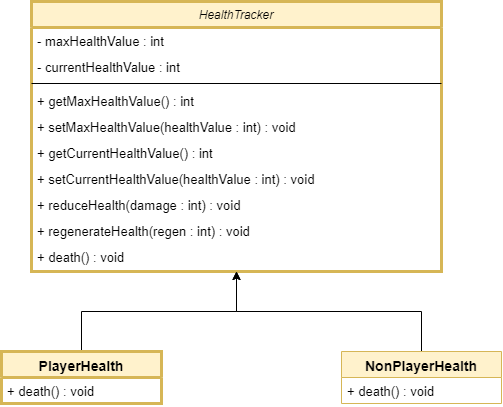

The diagram above was exported from draw.io. Its source (the exported page's mxGraphModel, read from the mxfile embedded in the PNG):
<mxGraphModel dx="846" dy="440" grid="1" gridSize="10" guides="1" tooltips="1" connect="1" arrows="1" fold="1" page="1" pageScale="1" pageWidth="827" pageHeight="1169" math="0" shadow="0">
  <root>
    <mxCell id="WIyWlLk6GJQsqaUBKTNV-0" />
    <mxCell id="WIyWlLk6GJQsqaUBKTNV-1" parent="WIyWlLk6GJQsqaUBKTNV-0" />
    <mxCell id="zkfFHV4jXpPFQw0GAbJ--0" value="HealthTracker" style="swimlane;fontStyle=2;align=center;verticalAlign=top;childLayout=stackLayout;horizontal=1;startSize=26;horizontalStack=0;resizeParent=1;resizeLast=0;collapsible=1;marginBottom=0;rounded=0;shadow=0;strokeWidth=3;fillColor=#fff2cc;strokeColor=#d6b656;" parent="WIyWlLk6GJQsqaUBKTNV-1" vertex="1">
      <mxGeometry x="170" y="60" width="410" height="270" as="geometry">
        <mxRectangle x="230" y="140" width="160" height="26" as="alternateBounds" />
      </mxGeometry>
    </mxCell>
    <mxCell id="zkfFHV4jXpPFQw0GAbJ--1" value="- maxHealthValue : int" style="text;align=left;verticalAlign=top;spacingLeft=4;spacingRight=4;overflow=hidden;rotatable=0;points=[[0,0.5],[1,0.5]];portConstraint=eastwest;fontSize=13;" parent="zkfFHV4jXpPFQw0GAbJ--0" vertex="1">
      <mxGeometry y="26" width="410" height="26" as="geometry" />
    </mxCell>
    <mxCell id="zkfFHV4jXpPFQw0GAbJ--2" value="- currentHealthValue : int" style="text;align=left;verticalAlign=top;spacingLeft=4;spacingRight=4;overflow=hidden;rotatable=0;points=[[0,0.5],[1,0.5]];portConstraint=eastwest;rounded=0;shadow=0;html=0;fontSize=13;" parent="zkfFHV4jXpPFQw0GAbJ--0" vertex="1">
      <mxGeometry y="52" width="410" height="26" as="geometry" />
    </mxCell>
    <mxCell id="zkfFHV4jXpPFQw0GAbJ--4" value="" style="line;html=1;strokeWidth=1;align=left;verticalAlign=middle;spacingTop=-1;spacingLeft=3;spacingRight=3;rotatable=0;labelPosition=right;points=[];portConstraint=eastwest;" parent="zkfFHV4jXpPFQw0GAbJ--0" vertex="1">
      <mxGeometry y="78" width="410" height="8" as="geometry" />
    </mxCell>
    <mxCell id="zkfFHV4jXpPFQw0GAbJ--5" value="+ getMaxHealthValue() : int" style="text;align=left;verticalAlign=top;spacingLeft=4;spacingRight=4;overflow=hidden;rotatable=0;points=[[0,0.5],[1,0.5]];portConstraint=eastwest;fontSize=13;" parent="zkfFHV4jXpPFQw0GAbJ--0" vertex="1">
      <mxGeometry y="86" width="410" height="26" as="geometry" />
    </mxCell>
    <mxCell id="6HfUXy2mQgX8-3BkFJ-8-6" value="+ setMaxHealthValue(healthValue : int) : void" style="text;align=left;verticalAlign=top;spacingLeft=4;spacingRight=4;overflow=hidden;rotatable=0;points=[[0,0.5],[1,0.5]];portConstraint=eastwest;fontSize=13;" parent="zkfFHV4jXpPFQw0GAbJ--0" vertex="1">
      <mxGeometry y="112" width="410" height="26" as="geometry" />
    </mxCell>
    <mxCell id="6HfUXy2mQgX8-3BkFJ-8-9" value="+ getCurrentHealthValue() : int" style="text;align=left;verticalAlign=top;spacingLeft=4;spacingRight=4;overflow=hidden;rotatable=0;points=[[0,0.5],[1,0.5]];portConstraint=eastwest;fontSize=13;" parent="zkfFHV4jXpPFQw0GAbJ--0" vertex="1">
      <mxGeometry y="138" width="410" height="26" as="geometry" />
    </mxCell>
    <mxCell id="6HfUXy2mQgX8-3BkFJ-8-7" value="+ setCurrentHealthValue(healthValue : int) : void" style="text;align=left;verticalAlign=top;spacingLeft=4;spacingRight=4;overflow=hidden;rotatable=0;points=[[0,0.5],[1,0.5]];portConstraint=eastwest;fontSize=13;" parent="zkfFHV4jXpPFQw0GAbJ--0" vertex="1">
      <mxGeometry y="164" width="410" height="26" as="geometry" />
    </mxCell>
    <mxCell id="6HfUXy2mQgX8-3BkFJ-8-8" value="+ reduceHealth(damage : int) : void" style="text;align=left;verticalAlign=top;spacingLeft=4;spacingRight=4;overflow=hidden;rotatable=0;points=[[0,0.5],[1,0.5]];portConstraint=eastwest;fontSize=13;" parent="zkfFHV4jXpPFQw0GAbJ--0" vertex="1">
      <mxGeometry y="190" width="410" height="26" as="geometry" />
    </mxCell>
    <mxCell id="6HfUXy2mQgX8-3BkFJ-8-10" value="+ regenerateHealth(regen : int) : void" style="text;align=left;verticalAlign=top;spacingLeft=4;spacingRight=4;overflow=hidden;rotatable=0;points=[[0,0.5],[1,0.5]];portConstraint=eastwest;fontSize=13;" parent="zkfFHV4jXpPFQw0GAbJ--0" vertex="1">
      <mxGeometry y="216" width="410" height="26" as="geometry" />
    </mxCell>
    <mxCell id="6HfUXy2mQgX8-3BkFJ-8-11" value="+ death() : void" style="text;align=left;verticalAlign=top;spacingLeft=4;spacingRight=4;overflow=hidden;rotatable=0;points=[[0,0.5],[1,0.5]];portConstraint=eastwest;fontSize=13;" parent="zkfFHV4jXpPFQw0GAbJ--0" vertex="1">
      <mxGeometry y="242" width="410" height="26" as="geometry" />
    </mxCell>
    <mxCell id="2_BIXl0psxQn8xHgK5Mi-3" style="edgeStyle=orthogonalEdgeStyle;rounded=0;orthogonalLoop=1;jettySize=auto;html=1;entryX=0.5;entryY=1;entryDx=0;entryDy=0;" edge="1" parent="WIyWlLk6GJQsqaUBKTNV-1" target="zkfFHV4jXpPFQw0GAbJ--0">
      <mxGeometry relative="1" as="geometry">
        <mxPoint x="220" y="410" as="sourcePoint" />
      </mxGeometry>
    </mxCell>
    <mxCell id="2_BIXl0psxQn8xHgK5Mi-5" style="edgeStyle=orthogonalEdgeStyle;rounded=0;orthogonalLoop=1;jettySize=auto;html=1;entryX=0.5;entryY=1;entryDx=0;entryDy=0;" edge="1" parent="WIyWlLk6GJQsqaUBKTNV-1" target="zkfFHV4jXpPFQw0GAbJ--0">
      <mxGeometry relative="1" as="geometry">
        <mxPoint x="560" y="410" as="sourcePoint" />
      </mxGeometry>
    </mxCell>
    <mxCell id="2_BIXl0psxQn8xHgK5Mi-10" value="NonPlayerHealth" style="swimlane;fontStyle=1;align=center;verticalAlign=top;childLayout=stackLayout;horizontal=1;startSize=26;horizontalStack=0;resizeParent=1;resizeParentMax=0;resizeLast=0;collapsible=1;marginBottom=0;fontSize=14;fillColor=#fff2cc;strokeColor=#d6b656;" vertex="1" parent="WIyWlLk6GJQsqaUBKTNV-1">
      <mxGeometry x="480" y="410" width="160" height="52" as="geometry" />
    </mxCell>
    <mxCell id="2_BIXl0psxQn8xHgK5Mi-11" value="+ death() : void" style="text;strokeColor=none;fillColor=none;align=left;verticalAlign=top;spacingLeft=4;spacingRight=4;overflow=hidden;rotatable=0;points=[[0,0.5],[1,0.5]];portConstraint=eastwest;strokeWidth=3;fontSize=13;" vertex="1" parent="2_BIXl0psxQn8xHgK5Mi-10">
      <mxGeometry y="26" width="160" height="26" as="geometry" />
    </mxCell>
    <mxCell id="2_BIXl0psxQn8xHgK5Mi-6" value="PlayerHealth" style="swimlane;fontStyle=1;align=center;verticalAlign=top;childLayout=stackLayout;horizontal=1;startSize=26;horizontalStack=0;resizeParent=1;resizeParentMax=0;resizeLast=0;collapsible=1;marginBottom=0;fontSize=14;fillColor=#fff2cc;strokeColor=#d6b656;strokeWidth=3;" vertex="1" parent="WIyWlLk6GJQsqaUBKTNV-1">
      <mxGeometry x="140" y="410" width="160" height="52" as="geometry" />
    </mxCell>
    <mxCell id="2_BIXl0psxQn8xHgK5Mi-9" value="+ death() : void" style="text;strokeColor=none;fillColor=none;align=left;verticalAlign=top;spacingLeft=4;spacingRight=4;overflow=hidden;rotatable=0;points=[[0,0.5],[1,0.5]];portConstraint=eastwest;fontSize=13;" vertex="1" parent="2_BIXl0psxQn8xHgK5Mi-6">
      <mxGeometry y="26" width="160" height="26" as="geometry" />
    </mxCell>
  </root>
</mxGraphModel>